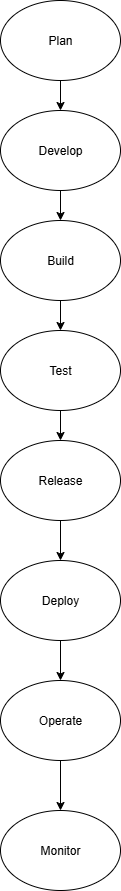

The diagram above was exported from draw.io. Its source (the exported page's mxGraphModel, read from the mxfile embedded in the PNG):
<mxGraphModel dx="1489" dy="803" grid="1" gridSize="10" guides="1" tooltips="1" connect="1" arrows="1" fold="1" page="1" pageScale="1" pageWidth="850" pageHeight="1100" math="0" shadow="0">
  <root>
    <mxCell id="0" />
    <mxCell id="1" parent="0" />
    <mxCell id="uVsGtPH3fWYeZS0O7q9m-9" value="" style="edgeStyle=orthogonalEdgeStyle;rounded=0;orthogonalLoop=1;jettySize=auto;html=1;" edge="1" parent="1" source="uVsGtPH3fWYeZS0O7q9m-1" target="uVsGtPH3fWYeZS0O7q9m-2">
      <mxGeometry relative="1" as="geometry" />
    </mxCell>
    <mxCell id="uVsGtPH3fWYeZS0O7q9m-1" value="Plan" style="ellipse;whiteSpace=wrap;html=1;" vertex="1" parent="1">
      <mxGeometry x="340" y="30" width="120" height="80" as="geometry" />
    </mxCell>
    <mxCell id="uVsGtPH3fWYeZS0O7q9m-10" value="" style="edgeStyle=orthogonalEdgeStyle;rounded=0;orthogonalLoop=1;jettySize=auto;html=1;" edge="1" parent="1" source="uVsGtPH3fWYeZS0O7q9m-2" target="uVsGtPH3fWYeZS0O7q9m-3">
      <mxGeometry relative="1" as="geometry" />
    </mxCell>
    <mxCell id="uVsGtPH3fWYeZS0O7q9m-2" value="Develop" style="ellipse;whiteSpace=wrap;html=1;" vertex="1" parent="1">
      <mxGeometry x="340" y="140" width="120" height="80" as="geometry" />
    </mxCell>
    <mxCell id="uVsGtPH3fWYeZS0O7q9m-11" value="" style="edgeStyle=orthogonalEdgeStyle;rounded=0;orthogonalLoop=1;jettySize=auto;html=1;" edge="1" parent="1" source="uVsGtPH3fWYeZS0O7q9m-3" target="uVsGtPH3fWYeZS0O7q9m-4">
      <mxGeometry relative="1" as="geometry" />
    </mxCell>
    <mxCell id="uVsGtPH3fWYeZS0O7q9m-3" value="Build" style="ellipse;whiteSpace=wrap;html=1;" vertex="1" parent="1">
      <mxGeometry x="340" y="250" width="120" height="80" as="geometry" />
    </mxCell>
    <mxCell id="uVsGtPH3fWYeZS0O7q9m-12" value="" style="edgeStyle=orthogonalEdgeStyle;rounded=0;orthogonalLoop=1;jettySize=auto;html=1;" edge="1" parent="1" source="uVsGtPH3fWYeZS0O7q9m-4" target="uVsGtPH3fWYeZS0O7q9m-5">
      <mxGeometry relative="1" as="geometry" />
    </mxCell>
    <mxCell id="uVsGtPH3fWYeZS0O7q9m-4" value="Test" style="ellipse;whiteSpace=wrap;html=1;" vertex="1" parent="1">
      <mxGeometry x="340" y="360" width="120" height="80" as="geometry" />
    </mxCell>
    <mxCell id="uVsGtPH3fWYeZS0O7q9m-14" value="" style="edgeStyle=orthogonalEdgeStyle;rounded=0;orthogonalLoop=1;jettySize=auto;html=1;" edge="1" parent="1" source="uVsGtPH3fWYeZS0O7q9m-5" target="uVsGtPH3fWYeZS0O7q9m-6">
      <mxGeometry relative="1" as="geometry" />
    </mxCell>
    <mxCell id="uVsGtPH3fWYeZS0O7q9m-5" value="Release" style="ellipse;whiteSpace=wrap;html=1;" vertex="1" parent="1">
      <mxGeometry x="340" y="470" width="120" height="80" as="geometry" />
    </mxCell>
    <mxCell id="uVsGtPH3fWYeZS0O7q9m-13" value="" style="edgeStyle=orthogonalEdgeStyle;rounded=0;orthogonalLoop=1;jettySize=auto;html=1;" edge="1" parent="1" source="uVsGtPH3fWYeZS0O7q9m-6" target="uVsGtPH3fWYeZS0O7q9m-7">
      <mxGeometry relative="1" as="geometry" />
    </mxCell>
    <mxCell id="uVsGtPH3fWYeZS0O7q9m-6" value="Deploy" style="ellipse;whiteSpace=wrap;html=1;" vertex="1" parent="1">
      <mxGeometry x="340" y="590" width="120" height="80" as="geometry" />
    </mxCell>
    <mxCell id="uVsGtPH3fWYeZS0O7q9m-15" value="" style="edgeStyle=orthogonalEdgeStyle;rounded=0;orthogonalLoop=1;jettySize=auto;html=1;" edge="1" parent="1" source="uVsGtPH3fWYeZS0O7q9m-7" target="uVsGtPH3fWYeZS0O7q9m-8">
      <mxGeometry relative="1" as="geometry" />
    </mxCell>
    <mxCell id="uVsGtPH3fWYeZS0O7q9m-7" value="Operate" style="ellipse;whiteSpace=wrap;html=1;" vertex="1" parent="1">
      <mxGeometry x="340" y="710" width="120" height="80" as="geometry" />
    </mxCell>
    <mxCell id="uVsGtPH3fWYeZS0O7q9m-8" value="Monitor" style="ellipse;whiteSpace=wrap;html=1;" vertex="1" parent="1">
      <mxGeometry x="340" y="840" width="120" height="80" as="geometry" />
    </mxCell>
  </root>
</mxGraphModel>